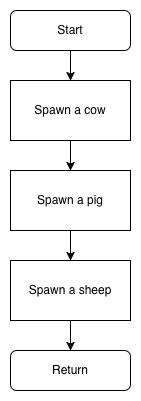

The diagram above was exported from draw.io. Its source (the exported page's mxGraphModel, read from the mxfile embedded in the PNG):
<mxGraphModel dx="897" dy="617" grid="1" gridSize="10" guides="1" tooltips="1" connect="1" arrows="1" fold="1" page="1" pageScale="1" pageWidth="827" pageHeight="1169" math="0" shadow="0">
  <root>
    <mxCell id="0" />
    <mxCell id="1" parent="0" />
    <mxCell id="XzkKagO0dLFVehPO9g_K-2" edge="1" parent="1" source="uskm02Xs_X4qfZm9SK56-1" style="edgeStyle=orthogonalEdgeStyle;rounded=0;orthogonalLoop=1;jettySize=auto;html=1;" target="uskm02Xs_X4qfZm9SK56-5" value="">
      <mxGeometry relative="1" as="geometry" />
    </mxCell>
    <mxCell id="uskm02Xs_X4qfZm9SK56-1" parent="1" style="rounded=1;whiteSpace=wrap;html=1;" value="Start" vertex="1">
      <mxGeometry height="40" width="120" x="200" y="120" as="geometry" />
    </mxCell>
    <mxCell id="uskm02Xs_X4qfZm9SK56-10" edge="1" parent="1" source="uskm02Xs_X4qfZm9SK56-5" style="edgeStyle=orthogonalEdgeStyle;rounded=0;orthogonalLoop=1;jettySize=auto;html=1;" target="uskm02Xs_X4qfZm9SK56-6">
      <mxGeometry relative="1" as="geometry" />
    </mxCell>
    <mxCell id="uskm02Xs_X4qfZm9SK56-5" parent="1" style="rounded=0;whiteSpace=wrap;html=1;" value="Spawn a cow" vertex="1">
      <mxGeometry height="60" width="120" x="200" y="190" as="geometry" />
    </mxCell>
    <mxCell id="JHKjKqTIfyFgWhYSKjeF-1" edge="1" parent="1" source="uskm02Xs_X4qfZm9SK56-6" style="edgeStyle=orthogonalEdgeStyle;rounded=0;orthogonalLoop=1;jettySize=auto;html=1;" target="uskm02Xs_X4qfZm9SK56-7" value="">
      <mxGeometry relative="1" as="geometry" />
    </mxCell>
    <mxCell id="uskm02Xs_X4qfZm9SK56-6" parent="1" style="rounded=0;whiteSpace=wrap;html=1;" value="Spawn a pig" vertex="1">
      <mxGeometry height="60" width="120" x="200" y="280" as="geometry" />
    </mxCell>
    <mxCell id="uskm02Xs_X4qfZm9SK56-12" edge="1" parent="1" source="uskm02Xs_X4qfZm9SK56-7" style="edgeStyle=orthogonalEdgeStyle;rounded=0;orthogonalLoop=1;jettySize=auto;html=1;" target="uskm02Xs_X4qfZm9SK56-8">
      <mxGeometry relative="1" as="geometry" />
    </mxCell>
    <mxCell id="uskm02Xs_X4qfZm9SK56-7" parent="1" style="rounded=0;whiteSpace=wrap;html=1;" value="Spawn a sheep" vertex="1">
      <mxGeometry height="60" width="120" x="200" y="370" as="geometry" />
    </mxCell>
    <mxCell id="uskm02Xs_X4qfZm9SK56-8" parent="1" style="rounded=1;whiteSpace=wrap;html=1;" value="Return" vertex="1">
      <mxGeometry height="40" width="120" x="200" y="460" as="geometry" />
    </mxCell>
  </root>
</mxGraphModel>